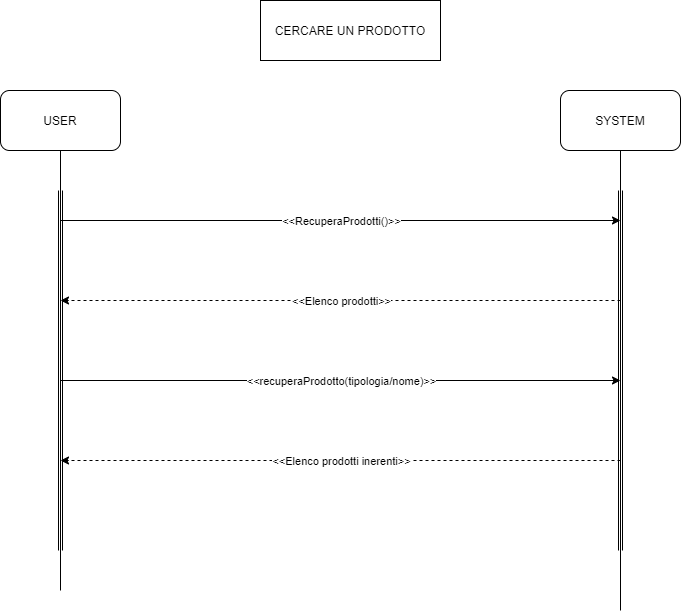

The diagram above was exported from draw.io. Its source (the exported page's mxGraphModel, read from the mxfile embedded in the PNG):
<mxGraphModel dx="852" dy="494" grid="1" gridSize="10" guides="1" tooltips="1" connect="1" arrows="1" fold="1" page="1" pageScale="1" pageWidth="1600" pageHeight="1200" math="0" shadow="0">
  <root>
    <mxCell id="0" />
    <mxCell id="1" parent="0" />
    <mxCell id="Wh2GGmQwQ9neitxEOYGh-1" value="USER" style="rounded=1;whiteSpace=wrap;html=1;" parent="1" vertex="1">
      <mxGeometry x="140" y="240" width="120" height="60" as="geometry" />
    </mxCell>
    <mxCell id="Wh2GGmQwQ9neitxEOYGh-2" value="SYSTEM" style="rounded=1;whiteSpace=wrap;html=1;" parent="1" vertex="1">
      <mxGeometry x="700" y="240" width="120" height="60" as="geometry" />
    </mxCell>
    <mxCell id="Wh2GGmQwQ9neitxEOYGh-3" value="" style="endArrow=none;html=1;exitX=0.5;exitY=1;exitDx=0;exitDy=0;" parent="1" source="Wh2GGmQwQ9neitxEOYGh-1" edge="1">
      <mxGeometry width="50" height="50" relative="1" as="geometry">
        <mxPoint x="600" y="730" as="sourcePoint" />
        <mxPoint x="200" y="740" as="targetPoint" />
      </mxGeometry>
    </mxCell>
    <mxCell id="Wh2GGmQwQ9neitxEOYGh-4" value="" style="endArrow=none;html=1;entryX=0.5;entryY=1;entryDx=0;entryDy=0;" parent="1" target="Wh2GGmQwQ9neitxEOYGh-2" edge="1">
      <mxGeometry width="50" height="50" relative="1" as="geometry">
        <mxPoint x="760" y="760" as="sourcePoint" />
        <mxPoint x="650" y="680" as="targetPoint" />
      </mxGeometry>
    </mxCell>
    <mxCell id="Wh2GGmQwQ9neitxEOYGh-5" value="" style="shape=link;html=1;" parent="1" edge="1">
      <mxGeometry width="100" relative="1" as="geometry">
        <mxPoint x="200" y="340" as="sourcePoint" />
        <mxPoint x="200" y="700" as="targetPoint" />
      </mxGeometry>
    </mxCell>
    <mxCell id="Wh2GGmQwQ9neitxEOYGh-6" value="" style="shape=link;html=1;" parent="1" edge="1">
      <mxGeometry width="100" relative="1" as="geometry">
        <mxPoint x="760" y="340" as="sourcePoint" />
        <mxPoint x="760" y="700" as="targetPoint" />
      </mxGeometry>
    </mxCell>
    <mxCell id="Wh2GGmQwQ9neitxEOYGh-7" value="CERCARE UN PRODOTTO" style="rounded=0;whiteSpace=wrap;html=1;" parent="1" vertex="1">
      <mxGeometry x="400" y="150" width="180" height="60" as="geometry" />
    </mxCell>
    <mxCell id="Wh2GGmQwQ9neitxEOYGh-8" value="" style="endArrow=classic;html=1;" parent="1" edge="1">
      <mxGeometry relative="1" as="geometry">
        <mxPoint x="200" y="370" as="sourcePoint" />
        <mxPoint x="760" y="370" as="targetPoint" />
        <Array as="points">
          <mxPoint x="480" y="370" />
        </Array>
      </mxGeometry>
    </mxCell>
    <mxCell id="Wh2GGmQwQ9neitxEOYGh-9" value="&amp;lt;&amp;lt;RecuperaProdotti()&amp;gt;&amp;gt;" style="edgeLabel;resizable=0;html=1;align=center;verticalAlign=middle;" parent="Wh2GGmQwQ9neitxEOYGh-8" connectable="0" vertex="1">
      <mxGeometry relative="1" as="geometry" />
    </mxCell>
    <mxCell id="Wh2GGmQwQ9neitxEOYGh-10" value="" style="endArrow=classic;html=1;dashed=1;" parent="1" edge="1">
      <mxGeometry relative="1" as="geometry">
        <mxPoint x="760" y="450" as="sourcePoint" />
        <mxPoint x="200" y="450" as="targetPoint" />
      </mxGeometry>
    </mxCell>
    <mxCell id="Wh2GGmQwQ9neitxEOYGh-11" value="&amp;lt;&amp;lt;Elenco prodotti&amp;gt;&amp;gt;" style="edgeLabel;resizable=0;html=1;align=center;verticalAlign=middle;" parent="Wh2GGmQwQ9neitxEOYGh-10" connectable="0" vertex="1">
      <mxGeometry relative="1" as="geometry" />
    </mxCell>
    <mxCell id="Wh2GGmQwQ9neitxEOYGh-12" value="" style="endArrow=classic;html=1;" parent="1" edge="1">
      <mxGeometry relative="1" as="geometry">
        <mxPoint x="200" y="530" as="sourcePoint" />
        <mxPoint x="759.9999999999998" y="530" as="targetPoint" />
        <Array as="points">
          <mxPoint x="479.9999999999998" y="530" />
        </Array>
      </mxGeometry>
    </mxCell>
    <mxCell id="Wh2GGmQwQ9neitxEOYGh-13" value="&amp;lt;&amp;lt;recuperaProdotto(tipologia/nome)&amp;gt;&amp;gt;" style="edgeLabel;resizable=0;html=1;align=center;verticalAlign=middle;" parent="Wh2GGmQwQ9neitxEOYGh-12" connectable="0" vertex="1">
      <mxGeometry relative="1" as="geometry" />
    </mxCell>
    <mxCell id="Wh2GGmQwQ9neitxEOYGh-14" value="" style="endArrow=classic;html=1;dashed=1;" parent="1" edge="1">
      <mxGeometry relative="1" as="geometry">
        <mxPoint x="760" y="610" as="sourcePoint" />
        <mxPoint x="200.00000000000023" y="610" as="targetPoint" />
      </mxGeometry>
    </mxCell>
    <mxCell id="Wh2GGmQwQ9neitxEOYGh-15" value="&amp;lt;&amp;lt;Elenco prodotti inerenti&amp;gt;&amp;gt;" style="edgeLabel;resizable=0;html=1;align=center;verticalAlign=middle;" parent="Wh2GGmQwQ9neitxEOYGh-14" connectable="0" vertex="1">
      <mxGeometry relative="1" as="geometry" />
    </mxCell>
  </root>
</mxGraphModel>